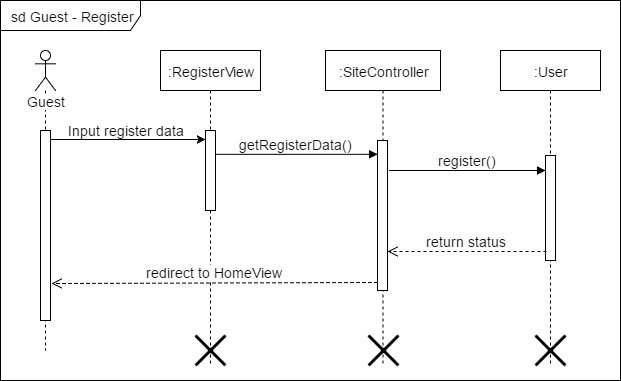

The diagram above was exported from draw.io. Its source (the exported page's mxGraphModel, read from the mxfile embedded in the PNG):
<mxGraphModel dx="1112" dy="503" grid="1" gridSize="10" guides="1" tooltips="1" connect="1" arrows="1" fold="1" page="1" pageScale="1" pageWidth="826" pageHeight="1169" math="0" shadow="0">
  <root>
    <mxCell id="0" />
    <mxCell id="1" parent="0" />
    <mxCell id="43194615b2f111dd-1" value="sd Guest - Register" style="shape=umlFrame;whiteSpace=wrap;html=1;fontSize=14;fontColor=none;width=140;height=30;" vertex="1" parent="1">
      <mxGeometry x="20" y="20" width="620" height="380" as="geometry" />
    </mxCell>
    <mxCell id="43194615b2f111dd-2" value="Guest" style="shape=umlLifeline;participant=umlActor;perimeter=lifelinePerimeter;whiteSpace=wrap;html=1;container=1;collapsible=0;recursiveResize=0;verticalAlign=top;spacingTop=36;labelBackgroundColor=#ffffff;outlineConnect=0;fontSize=14;fontColor=none;" vertex="1" parent="1">
      <mxGeometry x="55" y="70" width="20" height="300" as="geometry" />
    </mxCell>
    <mxCell id="43194615b2f111dd-4" value="" style="html=1;points=[];perimeter=orthogonalPerimeter;fontSize=14;fontColor=none;" vertex="1" parent="43194615b2f111dd-2">
      <mxGeometry x="5" y="80" width="10" height="190" as="geometry" />
    </mxCell>
    <mxCell id="43194615b2f111dd-3" value=":RegisterView" style="shape=umlLifeline;perimeter=lifelinePerimeter;whiteSpace=wrap;html=1;container=1;collapsible=0;recursiveResize=0;outlineConnect=0;fontSize=14;fontColor=none;" vertex="1" parent="1">
      <mxGeometry x="180" y="70" width="100" height="315" as="geometry" />
    </mxCell>
    <mxCell id="43194615b2f111dd-8" value="" style="html=1;points=[];perimeter=orthogonalPerimeter;fontSize=14;fontColor=none;" vertex="1" parent="43194615b2f111dd-3">
      <mxGeometry x="45" y="80" width="10" height="80" as="geometry" />
    </mxCell>
    <mxCell id="5df9506e01822e1-2" value="" style="shape=umlDestroy;whiteSpace=wrap;html=1;strokeWidth=3;fontSize=14;fontColor=none;" vertex="1" parent="43194615b2f111dd-3">
      <mxGeometry x="35" y="285" width="30" height="30" as="geometry" />
    </mxCell>
    <mxCell id="43194615b2f111dd-10" value=":SiteController" style="shape=umlLifeline;perimeter=lifelinePerimeter;whiteSpace=wrap;html=1;container=1;collapsible=0;recursiveResize=0;outlineConnect=0;fontSize=14;fontColor=none;" vertex="1" parent="1">
      <mxGeometry x="345" y="70" width="115" height="315" as="geometry" />
    </mxCell>
    <mxCell id="43194615b2f111dd-11" value="" style="html=1;points=[];perimeter=orthogonalPerimeter;fontSize=14;fontColor=none;" vertex="1" parent="43194615b2f111dd-10">
      <mxGeometry x="52" y="90" width="10" height="150" as="geometry" />
    </mxCell>
    <mxCell id="5df9506e01822e1-3" value="" style="shape=umlDestroy;whiteSpace=wrap;html=1;strokeWidth=3;fontSize=14;fontColor=none;" vertex="1" parent="43194615b2f111dd-10">
      <mxGeometry x="43" y="285" width="30" height="30" as="geometry" />
    </mxCell>
    <mxCell id="43194615b2f111dd-12" value="getRegisterData()" style="html=1;verticalAlign=bottom;endArrow=block;entryX=0;entryY=0;strokeColor=#000000;fontSize=14;fontColor=none;exitX=0.549;exitY=0.265;exitPerimeter=0;" edge="1" parent="1">
      <mxGeometry relative="1" as="geometry">
        <mxPoint x="234.66666666666674" y="173.83333333333337" as="sourcePoint" />
        <mxPoint x="397.16666666666674" y="173.83333333333337" as="targetPoint" />
      </mxGeometry>
    </mxCell>
    <mxCell id="43194615b2f111dd-14" value=":User" style="shape=umlLifeline;perimeter=lifelinePerimeter;whiteSpace=wrap;html=1;container=1;collapsible=0;recursiveResize=0;outlineConnect=0;fontSize=14;fontColor=none;" vertex="1" parent="1">
      <mxGeometry x="520" y="70" width="100" height="315" as="geometry" />
    </mxCell>
    <mxCell id="43194615b2f111dd-15" value="" style="html=1;points=[];perimeter=orthogonalPerimeter;fontSize=14;fontColor=none;" vertex="1" parent="43194615b2f111dd-14">
      <mxGeometry x="45" y="105" width="10" height="105" as="geometry" />
    </mxCell>
    <mxCell id="5df9506e01822e1-4" value="" style="shape=umlDestroy;whiteSpace=wrap;html=1;strokeWidth=3;fontSize=14;fontColor=none;" vertex="1" parent="43194615b2f111dd-14">
      <mxGeometry x="35" y="285" width="30" height="30" as="geometry" />
    </mxCell>
    <mxCell id="43194615b2f111dd-17" value="return status" style="html=1;verticalAlign=bottom;endArrow=open;dashed=1;endSize=8;strokeColor=#000000;fontSize=14;fontColor=none;exitX=0.071;exitY=0.915;exitPerimeter=0;" edge="1" parent="1" source="43194615b2f111dd-15" target="43194615b2f111dd-11">
      <mxGeometry relative="1" as="geometry">
        <mxPoint x="410" y="270" as="targetPoint" />
        <mxPoint x="550" y="271" as="sourcePoint" />
      </mxGeometry>
    </mxCell>
    <mxCell id="43194615b2f111dd-16" value="register()" style="html=1;verticalAlign=bottom;endArrow=block;entryX=0;entryY=0;strokeColor=#000000;fontSize=14;fontColor=none;exitX=1.152;exitY=0.125;exitPerimeter=0;" edge="1" parent="1">
      <mxGeometry relative="1" as="geometry">
        <mxPoint x="408.51724137931046" y="190" as="sourcePoint" />
        <mxPoint x="565.0689655172414" y="190" as="targetPoint" />
      </mxGeometry>
    </mxCell>
    <mxCell id="43194615b2f111dd-13" value="redirect to HomeView" style="html=1;verticalAlign=bottom;endArrow=open;dashed=1;endSize=8;exitX=0;exitY=0.95;strokeColor=#000000;fontSize=14;fontColor=none;entryX=1.1;entryY=0.805;entryPerimeter=0;" edge="1" parent="1" source="43194615b2f111dd-11" target="43194615b2f111dd-4">
      <mxGeometry relative="1" as="geometry">
        <mxPoint x="100" y="280" as="targetPoint" />
      </mxGeometry>
    </mxCell>
    <mxCell id="43194615b2f111dd-5" value="" style="endArrow=classic;html=1;strokeColor=#000000;fontSize=14;fontColor=none;entryX=0.017;entryY=0.115;entryPerimeter=0;" edge="1" parent="1" target="43194615b2f111dd-8">
      <mxGeometry width="50" height="50" relative="1" as="geometry">
        <mxPoint x="70" y="159" as="sourcePoint" />
        <mxPoint x="190" y="158" as="targetPoint" />
      </mxGeometry>
    </mxCell>
    <mxCell id="43194615b2f111dd-6" value="Input register data" style="text;html=1;resizable=0;points=[];align=center;verticalAlign=middle;labelBackgroundColor=#ffffff;fontSize=14;fontColor=none;" vertex="1" connectable="0" parent="43194615b2f111dd-5">
      <mxGeometry x="-0.2605" y="-2" relative="1" as="geometry">
        <mxPoint x="18" y="-12" as="offset" />
      </mxGeometry>
    </mxCell>
  </root>
</mxGraphModel>